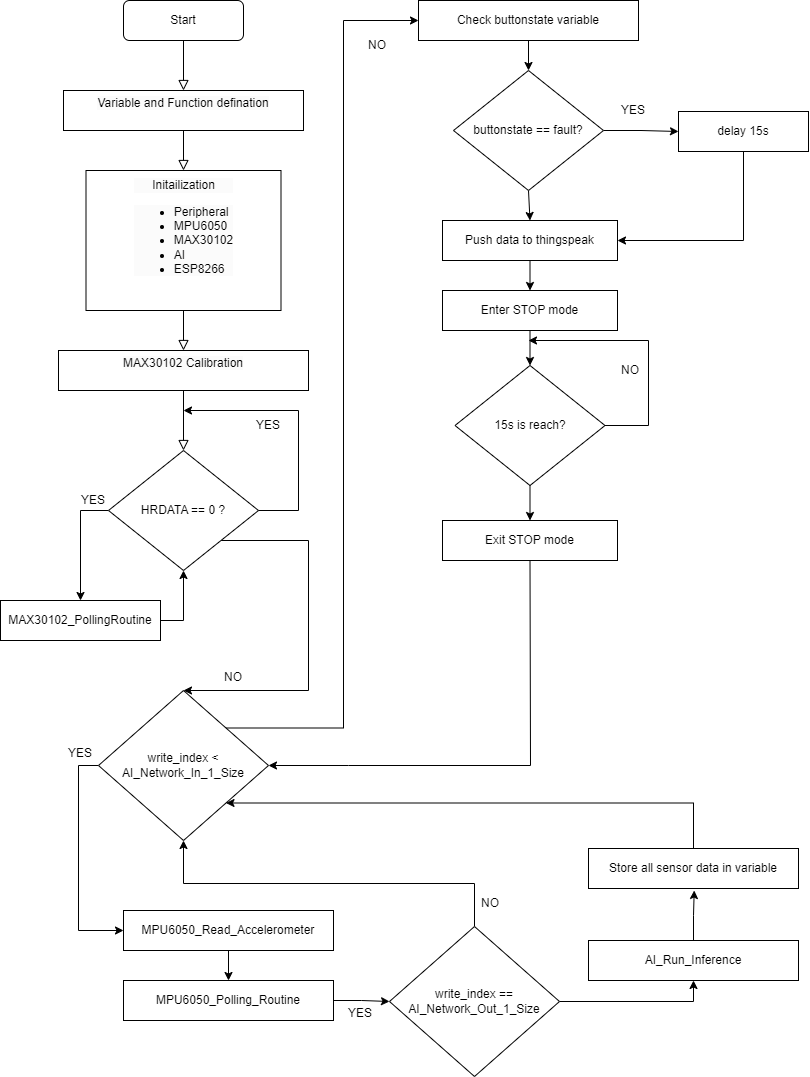

The diagram above was exported from draw.io. Its source (the exported page's mxGraphModel, read from the mxfile embedded in the PNG):
<mxGraphModel dx="2625" dy="1473" grid="1" gridSize="10" guides="1" tooltips="1" connect="1" arrows="1" fold="1" page="1" pageScale="1" pageWidth="827" pageHeight="1169" math="0" shadow="0">
  <root>
    <mxCell id="WIyWlLk6GJQsqaUBKTNV-0" />
    <mxCell id="WIyWlLk6GJQsqaUBKTNV-1" parent="WIyWlLk6GJQsqaUBKTNV-0" />
    <mxCell id="WIyWlLk6GJQsqaUBKTNV-2" value="" style="rounded=0;html=1;jettySize=auto;orthogonalLoop=1;fontSize=11;endArrow=block;endFill=0;endSize=8;strokeWidth=1;shadow=0;labelBackgroundColor=none;edgeStyle=orthogonalEdgeStyle;entryX=0.5;entryY=0;entryDx=0;entryDy=0;" parent="WIyWlLk6GJQsqaUBKTNV-1" source="WIyWlLk6GJQsqaUBKTNV-3" edge="1">
      <mxGeometry relative="1" as="geometry">
        <mxPoint x="195" y="140" as="targetPoint" />
      </mxGeometry>
    </mxCell>
    <mxCell id="WIyWlLk6GJQsqaUBKTNV-3" value="Start" style="rounded=1;whiteSpace=wrap;html=1;fontSize=12;glass=0;strokeWidth=1;shadow=0;" parent="WIyWlLk6GJQsqaUBKTNV-1" vertex="1">
      <mxGeometry x="135" y="50" width="120" height="40" as="geometry" />
    </mxCell>
    <mxCell id="sXCGUYH4k5gwunCjMR9t-0" value="" style="rounded=0;html=1;jettySize=auto;orthogonalLoop=1;fontSize=11;endArrow=block;endFill=0;endSize=8;strokeWidth=1;shadow=0;labelBackgroundColor=none;edgeStyle=orthogonalEdgeStyle;entryX=0.5;entryY=0;entryDx=0;entryDy=0;exitX=0.5;exitY=1;exitDx=0;exitDy=0;" parent="WIyWlLk6GJQsqaUBKTNV-1" edge="1">
      <mxGeometry relative="1" as="geometry">
        <mxPoint x="195" y="180" as="sourcePoint" />
        <mxPoint x="195" y="220" as="targetPoint" />
      </mxGeometry>
    </mxCell>
    <mxCell id="sXCGUYH4k5gwunCjMR9t-13" value="" style="rounded=0;html=1;jettySize=auto;orthogonalLoop=1;fontSize=11;endArrow=block;endFill=0;endSize=8;strokeWidth=1;shadow=0;labelBackgroundColor=none;edgeStyle=orthogonalEdgeStyle;exitX=0.5;exitY=1;exitDx=0;exitDy=0;entryX=0.5;entryY=0;entryDx=0;entryDy=0;" parent="WIyWlLk6GJQsqaUBKTNV-1" edge="1">
      <mxGeometry relative="1" as="geometry">
        <mxPoint x="195" y="360" as="sourcePoint" />
        <mxPoint x="195" y="400" as="targetPoint" />
      </mxGeometry>
    </mxCell>
    <mxCell id="sXCGUYH4k5gwunCjMR9t-36" style="edgeStyle=orthogonalEdgeStyle;rounded=0;orthogonalLoop=1;jettySize=auto;html=1;exitX=1;exitY=1;exitDx=0;exitDy=0;entryX=0.5;entryY=0;entryDx=0;entryDy=0;" parent="WIyWlLk6GJQsqaUBKTNV-1" source="sXCGUYH4k5gwunCjMR9t-21" target="sXCGUYH4k5gwunCjMR9t-25" edge="1">
      <mxGeometry relative="1" as="geometry">
        <mxPoint x="195" y="700" as="sourcePoint" />
        <Array as="points">
          <mxPoint x="320" y="590" />
          <mxPoint x="320" y="740" />
        </Array>
      </mxGeometry>
    </mxCell>
    <mxCell id="nAw-FDn_fUFWDwrQKI_f-9" style="edgeStyle=orthogonalEdgeStyle;rounded=0;orthogonalLoop=1;jettySize=auto;html=1;exitX=0;exitY=0.5;exitDx=0;exitDy=0;entryX=0.5;entryY=0;entryDx=0;entryDy=0;" edge="1" parent="WIyWlLk6GJQsqaUBKTNV-1" source="sXCGUYH4k5gwunCjMR9t-21" target="nAw-FDn_fUFWDwrQKI_f-8">
      <mxGeometry relative="1" as="geometry" />
    </mxCell>
    <mxCell id="sXCGUYH4k5gwunCjMR9t-21" value="HRDATA == 0 ?" style="rhombus;whiteSpace=wrap;html=1;" parent="WIyWlLk6GJQsqaUBKTNV-1" vertex="1">
      <mxGeometry x="120" y="500" width="150" height="120" as="geometry" />
    </mxCell>
    <mxCell id="sXCGUYH4k5gwunCjMR9t-22" value="" style="rounded=0;html=1;jettySize=auto;orthogonalLoop=1;fontSize=11;endArrow=block;endFill=0;endSize=8;strokeWidth=1;shadow=0;labelBackgroundColor=none;edgeStyle=orthogonalEdgeStyle;entryX=0.5;entryY=0;entryDx=0;entryDy=0;exitX=0.5;exitY=1;exitDx=0;exitDy=0;" parent="WIyWlLk6GJQsqaUBKTNV-1" source="sXCGUYH4k5gwunCjMR9t-35" target="sXCGUYH4k5gwunCjMR9t-21" edge="1">
      <mxGeometry relative="1" as="geometry">
        <mxPoint x="195" y="525.0000000000002" as="sourcePoint" />
        <mxPoint x="205" y="710" as="targetPoint" />
      </mxGeometry>
    </mxCell>
    <mxCell id="sXCGUYH4k5gwunCjMR9t-24" value="YES" style="text;html=1;strokeColor=none;fillColor=none;align=center;verticalAlign=middle;whiteSpace=wrap;rounded=0;" parent="WIyWlLk6GJQsqaUBKTNV-1" vertex="1">
      <mxGeometry x="250" y="460" width="60" height="30" as="geometry" />
    </mxCell>
    <mxCell id="sXCGUYH4k5gwunCjMR9t-62" style="edgeStyle=orthogonalEdgeStyle;rounded=0;orthogonalLoop=1;jettySize=auto;html=1;exitX=1;exitY=0;exitDx=0;exitDy=0;entryX=0;entryY=0.5;entryDx=0;entryDy=0;" parent="WIyWlLk6GJQsqaUBKTNV-1" source="sXCGUYH4k5gwunCjMR9t-25" target="sXCGUYH4k5gwunCjMR9t-37" edge="1">
      <mxGeometry relative="1" as="geometry" />
    </mxCell>
    <mxCell id="sXCGUYH4k5gwunCjMR9t-64" style="edgeStyle=orthogonalEdgeStyle;rounded=0;orthogonalLoop=1;jettySize=auto;html=1;exitX=0;exitY=0.5;exitDx=0;exitDy=0;entryX=0;entryY=0.5;entryDx=0;entryDy=0;" parent="WIyWlLk6GJQsqaUBKTNV-1" source="sXCGUYH4k5gwunCjMR9t-25" target="sXCGUYH4k5gwunCjMR9t-63" edge="1">
      <mxGeometry relative="1" as="geometry" />
    </mxCell>
    <mxCell id="sXCGUYH4k5gwunCjMR9t-25" value="write_index &amp;lt; AI_Network_In_1_Size" style="rhombus;whiteSpace=wrap;html=1;" parent="WIyWlLk6GJQsqaUBKTNV-1" vertex="1">
      <mxGeometry x="110" y="740" width="170" height="150" as="geometry" />
    </mxCell>
    <mxCell id="sXCGUYH4k5gwunCjMR9t-27" value="NO" style="text;strokeColor=none;fillColor=none;align=left;verticalAlign=middle;spacingLeft=4;spacingRight=4;overflow=hidden;points=[[0,0.5],[1,0.5]];portConstraint=eastwest;rotatable=0;whiteSpace=wrap;html=1;" parent="WIyWlLk6GJQsqaUBKTNV-1" vertex="1">
      <mxGeometry x="486.5" y="938" width="80" height="30" as="geometry" />
    </mxCell>
    <mxCell id="sXCGUYH4k5gwunCjMR9t-33" value="&#10;&lt;span style=&quot;color: rgb(0, 0, 0); font-family: Helvetica; font-size: 12px; font-style: normal; font-variant-ligatures: normal; font-variant-caps: normal; font-weight: 400; letter-spacing: normal; orphans: 2; text-align: center; text-indent: 0px; text-transform: none; widows: 2; word-spacing: 0px; -webkit-text-stroke-width: 0px; background-color: rgb(251, 251, 251); text-decoration-thickness: initial; text-decoration-style: initial; text-decoration-color: initial; float: none; display: inline !important;&quot;&gt;Variable and Function defination&lt;/span&gt;&#10;&#10;" style="rounded=0;whiteSpace=wrap;html=1;" parent="WIyWlLk6GJQsqaUBKTNV-1" vertex="1">
      <mxGeometry x="75" y="140" width="240" height="40" as="geometry" />
    </mxCell>
    <mxCell id="sXCGUYH4k5gwunCjMR9t-34" value="&#10;&lt;div style=&quot;border-color: var(--border-color); color: rgb(0, 0, 0); font-family: Helvetica; font-size: 12px; font-style: normal; font-variant-ligatures: normal; font-variant-caps: normal; font-weight: 400; letter-spacing: normal; orphans: 2; text-align: center; text-indent: 0px; text-transform: none; widows: 2; word-spacing: 0px; -webkit-text-stroke-width: 0px; background-color: rgb(251, 251, 251); text-decoration-thickness: initial; text-decoration-style: initial; text-decoration-color: initial;&quot;&gt;&lt;span style=&quot;border-color: var(--border-color); background-color: initial;&quot;&gt;Initailization&lt;/span&gt;&lt;/div&gt;&lt;ul style=&quot;border-color: var(--border-color); color: rgb(0, 0, 0); font-family: Helvetica; font-size: 12px; font-style: normal; font-variant-ligatures: normal; font-variant-caps: normal; font-weight: 400; letter-spacing: normal; orphans: 2; text-align: center; text-indent: 0px; text-transform: none; widows: 2; word-spacing: 0px; -webkit-text-stroke-width: 0px; background-color: rgb(251, 251, 251); text-decoration-thickness: initial; text-decoration-style: initial; text-decoration-color: initial;&quot;&gt;&lt;li style=&quot;border-color: var(--border-color); text-align: left;&quot;&gt;Peripheral&lt;/li&gt;&lt;li style=&quot;border-color: var(--border-color); text-align: left;&quot;&gt;MPU6050&lt;/li&gt;&lt;li style=&quot;border-color: var(--border-color); text-align: left;&quot;&gt;MAX30102&lt;/li&gt;&lt;li style=&quot;border-color: var(--border-color); text-align: left;&quot;&gt;AI&lt;/li&gt;&lt;li style=&quot;border-color: var(--border-color); text-align: left;&quot;&gt;ESP8266&lt;/li&gt;&lt;/ul&gt;&#10;&#10;" style="rounded=0;whiteSpace=wrap;html=1;" parent="WIyWlLk6GJQsqaUBKTNV-1" vertex="1">
      <mxGeometry x="97.5" y="220" width="195" height="140" as="geometry" />
    </mxCell>
    <mxCell id="sXCGUYH4k5gwunCjMR9t-35" value="&#10;&lt;span style=&quot;color: rgb(0, 0, 0); font-family: Helvetica; font-size: 12px; font-style: normal; font-variant-ligatures: normal; font-variant-caps: normal; font-weight: 400; letter-spacing: normal; orphans: 2; text-align: center; text-indent: 0px; text-transform: none; widows: 2; word-spacing: 0px; -webkit-text-stroke-width: 0px; background-color: rgb(251, 251, 251); text-decoration-thickness: initial; text-decoration-style: initial; text-decoration-color: initial; float: none; display: inline !important;&quot;&gt;MAX30102 Calibration&lt;/span&gt;&#10;&#10;" style="rounded=0;whiteSpace=wrap;html=1;" parent="WIyWlLk6GJQsqaUBKTNV-1" vertex="1">
      <mxGeometry x="70" y="400" width="250" height="40" as="geometry" />
    </mxCell>
    <mxCell id="sXCGUYH4k5gwunCjMR9t-40" style="edgeStyle=orthogonalEdgeStyle;rounded=0;orthogonalLoop=1;jettySize=auto;html=1;exitX=0.5;exitY=1;exitDx=0;exitDy=0;entryX=0.5;entryY=0;entryDx=0;entryDy=0;" parent="WIyWlLk6GJQsqaUBKTNV-1" source="sXCGUYH4k5gwunCjMR9t-37" target="sXCGUYH4k5gwunCjMR9t-38" edge="1">
      <mxGeometry relative="1" as="geometry" />
    </mxCell>
    <mxCell id="sXCGUYH4k5gwunCjMR9t-37" value="Check buttonstate variable" style="rounded=0;whiteSpace=wrap;html=1;" parent="WIyWlLk6GJQsqaUBKTNV-1" vertex="1">
      <mxGeometry x="430" y="50" width="220" height="40" as="geometry" />
    </mxCell>
    <mxCell id="sXCGUYH4k5gwunCjMR9t-41" style="edgeStyle=orthogonalEdgeStyle;rounded=0;orthogonalLoop=1;jettySize=auto;html=1;exitX=1;exitY=0.5;exitDx=0;exitDy=0;entryX=0;entryY=0.5;entryDx=0;entryDy=0;" parent="WIyWlLk6GJQsqaUBKTNV-1" source="sXCGUYH4k5gwunCjMR9t-38" target="sXCGUYH4k5gwunCjMR9t-39" edge="1">
      <mxGeometry relative="1" as="geometry" />
    </mxCell>
    <mxCell id="sXCGUYH4k5gwunCjMR9t-43" style="edgeStyle=orthogonalEdgeStyle;rounded=0;orthogonalLoop=1;jettySize=auto;html=1;exitX=0.5;exitY=1;exitDx=0;exitDy=0;entryX=0.5;entryY=0;entryDx=0;entryDy=0;" parent="WIyWlLk6GJQsqaUBKTNV-1" source="sXCGUYH4k5gwunCjMR9t-38" target="sXCGUYH4k5gwunCjMR9t-42" edge="1">
      <mxGeometry relative="1" as="geometry" />
    </mxCell>
    <mxCell id="sXCGUYH4k5gwunCjMR9t-38" value="buttonstate == fault?" style="rhombus;whiteSpace=wrap;html=1;" parent="WIyWlLk6GJQsqaUBKTNV-1" vertex="1">
      <mxGeometry x="465" y="120" width="150" height="120" as="geometry" />
    </mxCell>
    <mxCell id="sXCGUYH4k5gwunCjMR9t-44" style="edgeStyle=orthogonalEdgeStyle;rounded=0;orthogonalLoop=1;jettySize=auto;html=1;exitX=0.5;exitY=1;exitDx=0;exitDy=0;entryX=1;entryY=0.5;entryDx=0;entryDy=0;" parent="WIyWlLk6GJQsqaUBKTNV-1" source="sXCGUYH4k5gwunCjMR9t-39" target="sXCGUYH4k5gwunCjMR9t-42" edge="1">
      <mxGeometry relative="1" as="geometry" />
    </mxCell>
    <mxCell id="sXCGUYH4k5gwunCjMR9t-39" value="delay 15s" style="rounded=0;whiteSpace=wrap;html=1;" parent="WIyWlLk6GJQsqaUBKTNV-1" vertex="1">
      <mxGeometry x="690" y="161" width="130" height="40" as="geometry" />
    </mxCell>
    <mxCell id="sXCGUYH4k5gwunCjMR9t-49" style="edgeStyle=orthogonalEdgeStyle;rounded=0;orthogonalLoop=1;jettySize=auto;html=1;exitX=0.5;exitY=1;exitDx=0;exitDy=0;entryX=0.5;entryY=0;entryDx=0;entryDy=0;" parent="WIyWlLk6GJQsqaUBKTNV-1" source="sXCGUYH4k5gwunCjMR9t-42" target="sXCGUYH4k5gwunCjMR9t-48" edge="1">
      <mxGeometry relative="1" as="geometry" />
    </mxCell>
    <mxCell id="sXCGUYH4k5gwunCjMR9t-42" value="Push data to thingspeak" style="rounded=0;whiteSpace=wrap;html=1;" parent="WIyWlLk6GJQsqaUBKTNV-1" vertex="1">
      <mxGeometry x="454" y="270" width="175" height="40" as="geometry" />
    </mxCell>
    <mxCell id="sXCGUYH4k5gwunCjMR9t-45" value="YES" style="text;html=1;strokeColor=none;fillColor=none;align=center;verticalAlign=middle;whiteSpace=wrap;rounded=0;" parent="WIyWlLk6GJQsqaUBKTNV-1" vertex="1">
      <mxGeometry x="615" y="145" width="60" height="30" as="geometry" />
    </mxCell>
    <mxCell id="sXCGUYH4k5gwunCjMR9t-47" value="NO" style="text;strokeColor=none;fillColor=none;align=left;verticalAlign=middle;spacingLeft=4;spacingRight=4;overflow=hidden;points=[[0,0.5],[1,0.5]];portConstraint=eastwest;rotatable=0;whiteSpace=wrap;html=1;" parent="WIyWlLk6GJQsqaUBKTNV-1" vertex="1">
      <mxGeometry x="626.5" y="405" width="80" height="30" as="geometry" />
    </mxCell>
    <mxCell id="sXCGUYH4k5gwunCjMR9t-53" style="edgeStyle=orthogonalEdgeStyle;rounded=0;orthogonalLoop=1;jettySize=auto;html=1;exitX=0.5;exitY=1;exitDx=0;exitDy=0;entryX=0.5;entryY=0;entryDx=0;entryDy=0;" parent="WIyWlLk6GJQsqaUBKTNV-1" source="sXCGUYH4k5gwunCjMR9t-48" target="sXCGUYH4k5gwunCjMR9t-52" edge="1">
      <mxGeometry relative="1" as="geometry" />
    </mxCell>
    <mxCell id="sXCGUYH4k5gwunCjMR9t-48" value="Enter STOP mode" style="rounded=0;whiteSpace=wrap;html=1;" parent="WIyWlLk6GJQsqaUBKTNV-1" vertex="1">
      <mxGeometry x="454" y="340" width="175" height="40" as="geometry" />
    </mxCell>
    <mxCell id="sXCGUYH4k5gwunCjMR9t-58" style="edgeStyle=orthogonalEdgeStyle;rounded=0;orthogonalLoop=1;jettySize=auto;html=1;exitX=0.5;exitY=1;exitDx=0;exitDy=0;entryX=0.5;entryY=0;entryDx=0;entryDy=0;" parent="WIyWlLk6GJQsqaUBKTNV-1" source="sXCGUYH4k5gwunCjMR9t-52" target="sXCGUYH4k5gwunCjMR9t-57" edge="1">
      <mxGeometry relative="1" as="geometry" />
    </mxCell>
    <mxCell id="sXCGUYH4k5gwunCjMR9t-52" value="15s is reach?" style="rhombus;whiteSpace=wrap;html=1;" parent="WIyWlLk6GJQsqaUBKTNV-1" vertex="1">
      <mxGeometry x="466.5" y="415" width="150" height="120" as="geometry" />
    </mxCell>
    <mxCell id="sXCGUYH4k5gwunCjMR9t-55" value="" style="endArrow=classic;html=1;rounded=0;exitX=1;exitY=0.5;exitDx=0;exitDy=0;" parent="WIyWlLk6GJQsqaUBKTNV-1" source="sXCGUYH4k5gwunCjMR9t-52" edge="1">
      <mxGeometry width="50" height="50" relative="1" as="geometry">
        <mxPoint x="660" y="450" as="sourcePoint" />
        <mxPoint x="540" y="390" as="targetPoint" />
        <Array as="points">
          <mxPoint x="660" y="475" />
          <mxPoint x="660" y="390" />
        </Array>
      </mxGeometry>
    </mxCell>
    <mxCell id="sXCGUYH4k5gwunCjMR9t-56" value="NO" style="text;strokeColor=none;fillColor=none;align=left;verticalAlign=middle;spacingLeft=4;spacingRight=4;overflow=hidden;points=[[0,0.5],[1,0.5]];portConstraint=eastwest;rotatable=0;whiteSpace=wrap;html=1;" parent="WIyWlLk6GJQsqaUBKTNV-1" vertex="1">
      <mxGeometry x="374" y="80" width="80" height="30" as="geometry" />
    </mxCell>
    <mxCell id="sXCGUYH4k5gwunCjMR9t-57" value="Exit STOP mode" style="rounded=0;whiteSpace=wrap;html=1;" parent="WIyWlLk6GJQsqaUBKTNV-1" vertex="1">
      <mxGeometry x="454" y="570" width="175" height="40" as="geometry" />
    </mxCell>
    <mxCell id="sXCGUYH4k5gwunCjMR9t-61" value="" style="endArrow=classic;html=1;rounded=0;exitX=0.5;exitY=1;exitDx=0;exitDy=0;entryX=1;entryY=0.5;entryDx=0;entryDy=0;" parent="WIyWlLk6GJQsqaUBKTNV-1" source="sXCGUYH4k5gwunCjMR9t-57" target="sXCGUYH4k5gwunCjMR9t-25" edge="1">
      <mxGeometry width="50" height="50" relative="1" as="geometry">
        <mxPoint x="541.5" y="690" as="sourcePoint" />
        <mxPoint x="610" y="740" as="targetPoint" />
        <Array as="points">
          <mxPoint x="542" y="815" />
          <mxPoint x="360" y="815" />
        </Array>
      </mxGeometry>
    </mxCell>
    <mxCell id="sXCGUYH4k5gwunCjMR9t-67" style="edgeStyle=orthogonalEdgeStyle;rounded=0;orthogonalLoop=1;jettySize=auto;html=1;exitX=0.5;exitY=1;exitDx=0;exitDy=0;entryX=0.5;entryY=0;entryDx=0;entryDy=0;" parent="WIyWlLk6GJQsqaUBKTNV-1" source="sXCGUYH4k5gwunCjMR9t-63" target="sXCGUYH4k5gwunCjMR9t-66" edge="1">
      <mxGeometry relative="1" as="geometry" />
    </mxCell>
    <mxCell id="sXCGUYH4k5gwunCjMR9t-63" value="MPU6050_Read_Accelerometer" style="rounded=0;whiteSpace=wrap;html=1;" parent="WIyWlLk6GJQsqaUBKTNV-1" vertex="1">
      <mxGeometry x="135" y="960" width="210" height="40" as="geometry" />
    </mxCell>
    <mxCell id="sXCGUYH4k5gwunCjMR9t-65" value="YES" style="text;html=1;strokeColor=none;fillColor=none;align=center;verticalAlign=middle;whiteSpace=wrap;rounded=0;" parent="WIyWlLk6GJQsqaUBKTNV-1" vertex="1">
      <mxGeometry x="62" y="788" width="60" height="30" as="geometry" />
    </mxCell>
    <mxCell id="sXCGUYH4k5gwunCjMR9t-70" style="edgeStyle=orthogonalEdgeStyle;rounded=0;orthogonalLoop=1;jettySize=auto;html=1;exitX=1;exitY=0.5;exitDx=0;exitDy=0;entryX=0;entryY=0.5;entryDx=0;entryDy=0;" parent="WIyWlLk6GJQsqaUBKTNV-1" source="sXCGUYH4k5gwunCjMR9t-66" target="sXCGUYH4k5gwunCjMR9t-68" edge="1">
      <mxGeometry relative="1" as="geometry" />
    </mxCell>
    <mxCell id="sXCGUYH4k5gwunCjMR9t-66" value="MPU6050_Polling_Routine" style="rounded=0;whiteSpace=wrap;html=1;" parent="WIyWlLk6GJQsqaUBKTNV-1" vertex="1">
      <mxGeometry x="135" y="1030" width="210" height="40" as="geometry" />
    </mxCell>
    <mxCell id="sXCGUYH4k5gwunCjMR9t-76" style="edgeStyle=orthogonalEdgeStyle;rounded=0;orthogonalLoop=1;jettySize=auto;html=1;exitX=0.5;exitY=0;exitDx=0;exitDy=0;entryX=0.5;entryY=1;entryDx=0;entryDy=0;" parent="WIyWlLk6GJQsqaUBKTNV-1" source="sXCGUYH4k5gwunCjMR9t-68" target="sXCGUYH4k5gwunCjMR9t-25" edge="1">
      <mxGeometry relative="1" as="geometry" />
    </mxCell>
    <mxCell id="nAw-FDn_fUFWDwrQKI_f-4" style="edgeStyle=orthogonalEdgeStyle;rounded=0;orthogonalLoop=1;jettySize=auto;html=1;exitX=1;exitY=0.5;exitDx=0;exitDy=0;entryX=0.5;entryY=1;entryDx=0;entryDy=0;" edge="1" parent="WIyWlLk6GJQsqaUBKTNV-1" source="sXCGUYH4k5gwunCjMR9t-68" target="sXCGUYH4k5gwunCjMR9t-69">
      <mxGeometry relative="1" as="geometry" />
    </mxCell>
    <mxCell id="sXCGUYH4k5gwunCjMR9t-68" value="write_index == AI_Network_Out_1_Size" style="rhombus;whiteSpace=wrap;html=1;" parent="WIyWlLk6GJQsqaUBKTNV-1" vertex="1">
      <mxGeometry x="401" y="976" width="170" height="150" as="geometry" />
    </mxCell>
    <mxCell id="nAw-FDn_fUFWDwrQKI_f-3" style="edgeStyle=orthogonalEdgeStyle;rounded=0;orthogonalLoop=1;jettySize=auto;html=1;exitX=0.5;exitY=0;exitDx=0;exitDy=0;" edge="1" parent="WIyWlLk6GJQsqaUBKTNV-1" source="sXCGUYH4k5gwunCjMR9t-69">
      <mxGeometry relative="1" as="geometry">
        <mxPoint x="705.7142857142858" y="939.9999999999998" as="targetPoint" />
      </mxGeometry>
    </mxCell>
    <mxCell id="sXCGUYH4k5gwunCjMR9t-69" value="AI_Run_Inference" style="rounded=0;whiteSpace=wrap;html=1;" parent="WIyWlLk6GJQsqaUBKTNV-1" vertex="1">
      <mxGeometry x="600" y="990" width="210" height="40" as="geometry" />
    </mxCell>
    <mxCell id="sXCGUYH4k5gwunCjMR9t-72" value="YES" style="text;html=1;strokeColor=none;fillColor=none;align=center;verticalAlign=middle;whiteSpace=wrap;rounded=0;" parent="WIyWlLk6GJQsqaUBKTNV-1" vertex="1">
      <mxGeometry x="342" y="1048" width="60" height="30" as="geometry" />
    </mxCell>
    <mxCell id="sXCGUYH4k5gwunCjMR9t-73" value="NO" style="text;strokeColor=none;fillColor=none;align=left;verticalAlign=middle;spacingLeft=4;spacingRight=4;overflow=hidden;points=[[0,0.5],[1,0.5]];portConstraint=eastwest;rotatable=0;whiteSpace=wrap;html=1;" parent="WIyWlLk6GJQsqaUBKTNV-1" vertex="1">
      <mxGeometry x="230" y="712" width="80" height="30" as="geometry" />
    </mxCell>
    <mxCell id="sXCGUYH4k5gwunCjMR9t-80" style="edgeStyle=orthogonalEdgeStyle;rounded=0;orthogonalLoop=1;jettySize=auto;html=1;exitX=0.5;exitY=0;exitDx=0;exitDy=0;entryX=1;entryY=1;entryDx=0;entryDy=0;" parent="WIyWlLk6GJQsqaUBKTNV-1" source="sXCGUYH4k5gwunCjMR9t-77" target="sXCGUYH4k5gwunCjMR9t-25" edge="1">
      <mxGeometry relative="1" as="geometry">
        <Array as="points">
          <mxPoint x="705" y="852" />
        </Array>
      </mxGeometry>
    </mxCell>
    <mxCell id="sXCGUYH4k5gwunCjMR9t-77" value="Store all sensor data in variable" style="rounded=0;whiteSpace=wrap;html=1;" parent="WIyWlLk6GJQsqaUBKTNV-1" vertex="1">
      <mxGeometry x="600" y="898" width="210" height="40" as="geometry" />
    </mxCell>
    <mxCell id="nAw-FDn_fUFWDwrQKI_f-6" value="" style="endArrow=classic;html=1;rounded=0;exitX=1;exitY=0.5;exitDx=0;exitDy=0;" edge="1" parent="WIyWlLk6GJQsqaUBKTNV-1" source="sXCGUYH4k5gwunCjMR9t-21">
      <mxGeometry width="50" height="50" relative="1" as="geometry">
        <mxPoint x="280" y="540" as="sourcePoint" />
        <mxPoint x="195" y="460" as="targetPoint" />
        <Array as="points">
          <mxPoint x="310" y="560" />
          <mxPoint x="310" y="460" />
        </Array>
      </mxGeometry>
    </mxCell>
    <mxCell id="nAw-FDn_fUFWDwrQKI_f-10" style="edgeStyle=orthogonalEdgeStyle;rounded=0;orthogonalLoop=1;jettySize=auto;html=1;exitX=1;exitY=0.5;exitDx=0;exitDy=0;entryX=0.5;entryY=1;entryDx=0;entryDy=0;" edge="1" parent="WIyWlLk6GJQsqaUBKTNV-1" source="nAw-FDn_fUFWDwrQKI_f-8" target="sXCGUYH4k5gwunCjMR9t-21">
      <mxGeometry relative="1" as="geometry" />
    </mxCell>
    <mxCell id="nAw-FDn_fUFWDwrQKI_f-8" value="MAX30102_PollingRoutine" style="rounded=0;whiteSpace=wrap;html=1;" vertex="1" parent="WIyWlLk6GJQsqaUBKTNV-1">
      <mxGeometry x="12" y="650" width="160" height="40" as="geometry" />
    </mxCell>
    <mxCell id="nAw-FDn_fUFWDwrQKI_f-11" value="YES" style="text;html=1;strokeColor=none;fillColor=none;align=center;verticalAlign=middle;whiteSpace=wrap;rounded=0;" vertex="1" parent="WIyWlLk6GJQsqaUBKTNV-1">
      <mxGeometry x="75" y="535" width="60" height="30" as="geometry" />
    </mxCell>
  </root>
</mxGraphModel>